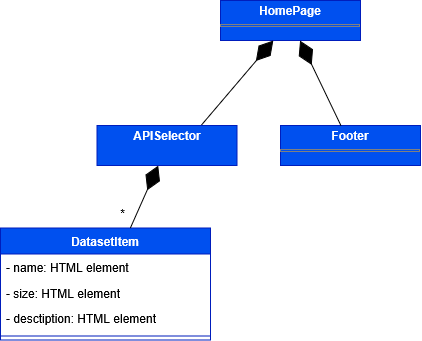

The diagram above was exported from draw.io. Its source (the exported page's mxGraphModel, read from the mxfile embedded in the PNG):
<mxGraphModel dx="1745" dy="2873" grid="1" gridSize="10" guides="1" tooltips="1" connect="1" arrows="1" fold="1" page="1" pageScale="1" pageWidth="827" pageHeight="1169" math="0" shadow="0">
  <root>
    <mxCell id="0" />
    <mxCell id="1" parent="0" />
    <mxCell id="2" value="&lt;p style=&quot;margin:0px;margin-top:4px;text-align:center;&quot;&gt;&lt;b&gt;HomePage&lt;/b&gt;&lt;/p&gt;&lt;p style=&quot;margin:0px;margin-top:4px;text-align:center;&quot;&gt;&lt;/p&gt;&lt;hr size=&quot;1&quot; style=&quot;border-style:solid;&quot;&gt;&lt;div style=&quot;height:2px;&quot;&gt;&lt;/div&gt;" style="verticalAlign=top;align=left;overflow=fill;html=1;whiteSpace=wrap;fillColor=#0050ef;fontColor=#ffffff;strokeColor=#001DBC;" vertex="1" parent="1">
      <mxGeometry x="3760" y="2132" width="140" height="40" as="geometry" />
    </mxCell>
    <mxCell id="3" value="" style="endArrow=diamondThin;endFill=1;endSize=24;html=1;rounded=0;exitX=0.5;exitY=1;exitDx=0;exitDy=0;" edge="1" source="11" target="2" parent="1">
      <mxGeometry width="160" relative="1" as="geometry">
        <mxPoint x="3709" y="2359.5" as="sourcePoint" />
        <mxPoint x="3937.5" y="2245.5" as="targetPoint" />
      </mxGeometry>
    </mxCell>
    <mxCell id="4" value="DatasetItem" style="swimlane;fontStyle=1;align=center;verticalAlign=top;childLayout=stackLayout;horizontal=1;startSize=26;horizontalStack=0;resizeParent=1;resizeParentMax=0;resizeLast=0;collapsible=1;marginBottom=0;whiteSpace=wrap;html=1;fillColor=#0050ef;fontColor=#ffffff;strokeColor=#001DBC;" vertex="1" parent="1">
      <mxGeometry x="3540" y="2359.5" width="210" height="112" as="geometry" />
    </mxCell>
    <mxCell id="5" value="- name: HTML element" style="text;strokeColor=none;fillColor=none;align=left;verticalAlign=top;spacingLeft=4;spacingRight=4;overflow=hidden;rotatable=0;points=[[0,0.5],[1,0.5]];portConstraint=eastwest;whiteSpace=wrap;html=1;" vertex="1" parent="4">
      <mxGeometry y="26" width="210" height="26" as="geometry" />
    </mxCell>
    <mxCell id="6" value="- size: HTML element" style="text;strokeColor=none;fillColor=none;align=left;verticalAlign=top;spacingLeft=4;spacingRight=4;overflow=hidden;rotatable=0;points=[[0,0.5],[1,0.5]];portConstraint=eastwest;whiteSpace=wrap;html=1;" vertex="1" parent="4">
      <mxGeometry y="52" width="210" height="26" as="geometry" />
    </mxCell>
    <mxCell id="7" value="- desctiption: HTML element" style="text;strokeColor=none;fillColor=none;align=left;verticalAlign=top;spacingLeft=4;spacingRight=4;overflow=hidden;rotatable=0;points=[[0,0.5],[1,0.5]];portConstraint=eastwest;whiteSpace=wrap;html=1;" vertex="1" parent="4">
      <mxGeometry y="78" width="210" height="26" as="geometry" />
    </mxCell>
    <mxCell id="8" value="" style="line;strokeWidth=1;fillColor=none;align=left;verticalAlign=middle;spacingTop=-1;spacingLeft=3;spacingRight=3;rotatable=0;labelPosition=right;points=[];portConstraint=eastwest;strokeColor=inherit;" vertex="1" parent="4">
      <mxGeometry y="104" width="210" height="8" as="geometry" />
    </mxCell>
    <mxCell id="9" value="&lt;p style=&quot;margin:0px;margin-top:4px;text-align:center;&quot;&gt;&lt;b&gt;Footer&lt;/b&gt;&lt;/p&gt;&lt;hr size=&quot;1&quot; style=&quot;border-style:solid;&quot;&gt;&lt;div style=&quot;height:2px;&quot;&gt;&lt;/div&gt;" style="verticalAlign=top;align=left;overflow=fill;html=1;whiteSpace=wrap;fillColor=#0050ef;fontColor=#ffffff;strokeColor=#001DBC;" vertex="1" parent="1">
      <mxGeometry x="3820" y="2257" width="140" height="40" as="geometry" />
    </mxCell>
    <mxCell id="10" value="" style="endArrow=diamondThin;endFill=1;endSize=24;html=1;rounded=0;" edge="1" source="9" target="2" parent="1">
      <mxGeometry width="160" relative="1" as="geometry">
        <mxPoint x="3577" y="2813.5" as="sourcePoint" />
        <mxPoint x="3654" y="2669.25" as="targetPoint" />
      </mxGeometry>
    </mxCell>
    <mxCell id="11" value="&lt;p style=&quot;margin:0px;margin-top:4px;text-align:center;&quot;&gt;&lt;b&gt;APISelector&lt;/b&gt;&lt;/p&gt;" style="verticalAlign=top;align=left;overflow=fill;html=1;whiteSpace=wrap;fillColor=#0050ef;fontColor=#ffffff;strokeColor=#001DBC;" vertex="1" parent="1">
      <mxGeometry x="3636.5" y="2257" width="140" height="40" as="geometry" />
    </mxCell>
    <mxCell id="12" value="" style="endArrow=diamondThin;endFill=1;endSize=24;html=1;rounded=0;" edge="1" source="4" target="11" parent="1">
      <mxGeometry width="160" relative="1" as="geometry">
        <mxPoint x="3750.5" y="2289.5" as="sourcePoint" />
        <mxPoint x="3839.5" y="2349.5" as="targetPoint" />
      </mxGeometry>
    </mxCell>
    <mxCell id="13" value="*" style="text;html=1;align=center;verticalAlign=middle;resizable=0;points=[];autosize=1;strokeColor=none;fillColor=none;" vertex="1" parent="1">
      <mxGeometry x="3646.5" y="2329.5" width="30" height="30" as="geometry" />
    </mxCell>
  </root>
</mxGraphModel>